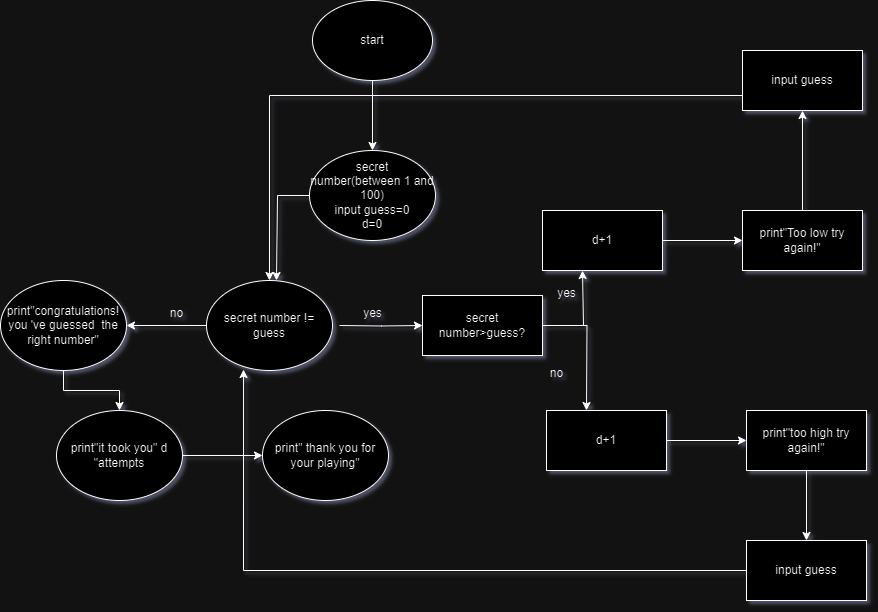

The diagram above was exported from draw.io. Its source (the exported page's mxGraphModel, read from the mxfile embedded in the PNG):
<mxGraphModel dx="1877" dy="569" grid="1" gridSize="10" guides="1" tooltips="1" connect="1" arrows="1" fold="1" page="1" pageScale="1" pageWidth="827" pageHeight="1169" background="none" math="0" shadow="1">
  <root>
    <mxCell id="0" />
    <mxCell id="1" parent="0" />
    <mxCell id="q72k156ZhGf7jv7Tygx8-4" value="" style="edgeStyle=orthogonalEdgeStyle;rounded=0;orthogonalLoop=1;jettySize=auto;html=1;" edge="1" parent="1" source="q72k156ZhGf7jv7Tygx8-2" target="q72k156ZhGf7jv7Tygx8-3">
      <mxGeometry relative="1" as="geometry" />
    </mxCell>
    <mxCell id="q72k156ZhGf7jv7Tygx8-2" value="start" style="ellipse;whiteSpace=wrap;html=1;" vertex="1" parent="1">
      <mxGeometry x="-4" y="170" width="120" height="80" as="geometry" />
    </mxCell>
    <mxCell id="q72k156ZhGf7jv7Tygx8-6" value="" style="edgeStyle=orthogonalEdgeStyle;rounded=0;orthogonalLoop=1;jettySize=auto;html=1;" edge="1" parent="1" source="q72k156ZhGf7jv7Tygx8-3">
      <mxGeometry relative="1" as="geometry">
        <mxPoint x="-40" y="450" as="targetPoint" />
        <Array as="points">
          <mxPoint x="-39" y="365" />
        </Array>
      </mxGeometry>
    </mxCell>
    <mxCell id="q72k156ZhGf7jv7Tygx8-3" value="secret number(between 1 and 100)&lt;div&gt;input guess=0&lt;/div&gt;&lt;div&gt;d=0&lt;/div&gt;" style="ellipse;whiteSpace=wrap;html=1;" vertex="1" parent="1">
      <mxGeometry x="-7" y="320" width="126" height="90" as="geometry" />
    </mxCell>
    <mxCell id="q72k156ZhGf7jv7Tygx8-9" value="" style="edgeStyle=orthogonalEdgeStyle;rounded=0;orthogonalLoop=1;jettySize=auto;html=1;" edge="1" parent="1" target="q72k156ZhGf7jv7Tygx8-8">
      <mxGeometry relative="1" as="geometry">
        <mxPoint x="23" y="495" as="sourcePoint" />
      </mxGeometry>
    </mxCell>
    <mxCell id="q72k156ZhGf7jv7Tygx8-31" value="" style="edgeStyle=orthogonalEdgeStyle;rounded=0;orthogonalLoop=1;jettySize=auto;html=1;" edge="1" parent="1" source="q72k156ZhGf7jv7Tygx8-5" target="q72k156ZhGf7jv7Tygx8-30">
      <mxGeometry relative="1" as="geometry" />
    </mxCell>
    <mxCell id="q72k156ZhGf7jv7Tygx8-5" value="secret number != guess" style="ellipse;whiteSpace=wrap;html=1;" vertex="1" parent="1">
      <mxGeometry x="-110" y="450" width="126" height="90" as="geometry" />
    </mxCell>
    <mxCell id="q72k156ZhGf7jv7Tygx8-11" style="edgeStyle=orthogonalEdgeStyle;rounded=0;orthogonalLoop=1;jettySize=auto;html=1;" edge="1" parent="1">
      <mxGeometry relative="1" as="geometry">
        <mxPoint x="266" y="440" as="targetPoint" />
        <mxPoint x="226" y="495" as="sourcePoint" />
        <Array as="points">
          <mxPoint x="267" y="495.5" />
        </Array>
      </mxGeometry>
    </mxCell>
    <mxCell id="q72k156ZhGf7jv7Tygx8-24" style="edgeStyle=orthogonalEdgeStyle;rounded=0;orthogonalLoop=1;jettySize=auto;html=1;" edge="1" parent="1" source="q72k156ZhGf7jv7Tygx8-8">
      <mxGeometry relative="1" as="geometry">
        <mxPoint x="270" y="580" as="targetPoint" />
      </mxGeometry>
    </mxCell>
    <mxCell id="q72k156ZhGf7jv7Tygx8-8" value="secret number&amp;gt;guess?" style="whiteSpace=wrap;html=1;" vertex="1" parent="1">
      <mxGeometry x="106" y="465" width="120" height="60" as="geometry" />
    </mxCell>
    <mxCell id="q72k156ZhGf7jv7Tygx8-10" value="yes" style="text;html=1;align=center;verticalAlign=middle;resizable=0;points=[];autosize=1;strokeColor=none;fillColor=none;" vertex="1" parent="1">
      <mxGeometry x="36" y="468" width="40" height="30" as="geometry" />
    </mxCell>
    <mxCell id="q72k156ZhGf7jv7Tygx8-14" value="" style="edgeStyle=orthogonalEdgeStyle;rounded=0;orthogonalLoop=1;jettySize=auto;html=1;" edge="1" parent="1" source="q72k156ZhGf7jv7Tygx8-12" target="q72k156ZhGf7jv7Tygx8-13">
      <mxGeometry relative="1" as="geometry" />
    </mxCell>
    <mxCell id="q72k156ZhGf7jv7Tygx8-12" value="d+1" style="rounded=0;whiteSpace=wrap;html=1;" vertex="1" parent="1">
      <mxGeometry x="226" y="380" width="120" height="60" as="geometry" />
    </mxCell>
    <mxCell id="q72k156ZhGf7jv7Tygx8-36" value="" style="edgeStyle=orthogonalEdgeStyle;rounded=0;orthogonalLoop=1;jettySize=auto;html=1;" edge="1" parent="1" source="q72k156ZhGf7jv7Tygx8-13" target="q72k156ZhGf7jv7Tygx8-35">
      <mxGeometry relative="1" as="geometry" />
    </mxCell>
    <mxCell id="q72k156ZhGf7jv7Tygx8-13" value="print&quot;Too low try again!&quot;" style="rounded=0;whiteSpace=wrap;html=1;" vertex="1" parent="1">
      <mxGeometry x="426" y="380" width="120" height="60" as="geometry" />
    </mxCell>
    <mxCell id="q72k156ZhGf7jv7Tygx8-15" value="yes" style="text;html=1;align=center;verticalAlign=middle;resizable=0;points=[];autosize=1;strokeColor=none;fillColor=none;" vertex="1" parent="1">
      <mxGeometry x="230" y="448" width="40" height="30" as="geometry" />
    </mxCell>
    <mxCell id="q72k156ZhGf7jv7Tygx8-26" value="no" style="text;html=1;align=center;verticalAlign=middle;resizable=0;points=[];autosize=1;strokeColor=none;fillColor=none;" vertex="1" parent="1">
      <mxGeometry x="220" y="528" width="40" height="30" as="geometry" />
    </mxCell>
    <mxCell id="q72k156ZhGf7jv7Tygx8-29" value="" style="edgeStyle=orthogonalEdgeStyle;rounded=0;orthogonalLoop=1;jettySize=auto;html=1;" edge="1" parent="1" source="q72k156ZhGf7jv7Tygx8-27" target="q72k156ZhGf7jv7Tygx8-28">
      <mxGeometry relative="1" as="geometry" />
    </mxCell>
    <mxCell id="q72k156ZhGf7jv7Tygx8-27" value="d+1" style="rounded=0;whiteSpace=wrap;html=1;" vertex="1" parent="1">
      <mxGeometry x="230" y="580" width="120" height="60" as="geometry" />
    </mxCell>
    <mxCell id="q72k156ZhGf7jv7Tygx8-38" value="" style="edgeStyle=orthogonalEdgeStyle;rounded=0;orthogonalLoop=1;jettySize=auto;html=1;" edge="1" parent="1" source="q72k156ZhGf7jv7Tygx8-28" target="q72k156ZhGf7jv7Tygx8-37">
      <mxGeometry relative="1" as="geometry" />
    </mxCell>
    <mxCell id="q72k156ZhGf7jv7Tygx8-28" value="print&quot;too high try again!&quot;" style="rounded=0;whiteSpace=wrap;html=1;" vertex="1" parent="1">
      <mxGeometry x="430" y="580" width="120" height="60" as="geometry" />
    </mxCell>
    <mxCell id="q72k156ZhGf7jv7Tygx8-34" value="" style="edgeStyle=orthogonalEdgeStyle;rounded=0;orthogonalLoop=1;jettySize=auto;html=1;" edge="1" parent="1" source="q72k156ZhGf7jv7Tygx8-30" target="q72k156ZhGf7jv7Tygx8-33">
      <mxGeometry relative="1" as="geometry" />
    </mxCell>
    <mxCell id="q72k156ZhGf7jv7Tygx8-30" value="print&quot;congratulations! you 've guessed&amp;nbsp; the right number&quot;" style="ellipse;whiteSpace=wrap;html=1;" vertex="1" parent="1">
      <mxGeometry x="-316" y="450" width="126" height="90" as="geometry" />
    </mxCell>
    <mxCell id="q72k156ZhGf7jv7Tygx8-32" value="no" style="text;html=1;align=center;verticalAlign=middle;resizable=0;points=[];autosize=1;strokeColor=none;fillColor=none;" vertex="1" parent="1">
      <mxGeometry x="-160" y="468" width="40" height="30" as="geometry" />
    </mxCell>
    <mxCell id="q72k156ZhGf7jv7Tygx8-40" value="" style="edgeStyle=orthogonalEdgeStyle;rounded=0;orthogonalLoop=1;jettySize=auto;html=1;" edge="1" parent="1" source="q72k156ZhGf7jv7Tygx8-33" target="q72k156ZhGf7jv7Tygx8-39">
      <mxGeometry relative="1" as="geometry" />
    </mxCell>
    <mxCell id="q72k156ZhGf7jv7Tygx8-33" value="print&quot;it took you&quot; d &quot;attempts" style="ellipse;whiteSpace=wrap;html=1;" vertex="1" parent="1">
      <mxGeometry x="-260" y="580" width="126" height="90" as="geometry" />
    </mxCell>
    <mxCell id="q72k156ZhGf7jv7Tygx8-46" style="edgeStyle=orthogonalEdgeStyle;rounded=0;orthogonalLoop=1;jettySize=auto;html=1;exitX=0;exitY=0.75;exitDx=0;exitDy=0;" edge="1" parent="1" source="q72k156ZhGf7jv7Tygx8-35" target="q72k156ZhGf7jv7Tygx8-5">
      <mxGeometry relative="1" as="geometry" />
    </mxCell>
    <mxCell id="q72k156ZhGf7jv7Tygx8-35" value="input guess" style="rounded=0;whiteSpace=wrap;html=1;" vertex="1" parent="1">
      <mxGeometry x="426" y="220" width="120" height="60" as="geometry" />
    </mxCell>
    <mxCell id="q72k156ZhGf7jv7Tygx8-37" value="input guess" style="rounded=0;whiteSpace=wrap;html=1;" vertex="1" parent="1">
      <mxGeometry x="430" y="710" width="120" height="60" as="geometry" />
    </mxCell>
    <mxCell id="q72k156ZhGf7jv7Tygx8-39" value="print&quot; thank you for your playing&quot;" style="ellipse;whiteSpace=wrap;html=1;" vertex="1" parent="1">
      <mxGeometry x="-54" y="580" width="126" height="90" as="geometry" />
    </mxCell>
    <mxCell id="q72k156ZhGf7jv7Tygx8-47" style="edgeStyle=orthogonalEdgeStyle;rounded=0;orthogonalLoop=1;jettySize=auto;html=1;entryX=0.294;entryY=0.989;entryDx=0;entryDy=0;entryPerimeter=0;" edge="1" parent="1" source="q72k156ZhGf7jv7Tygx8-37" target="q72k156ZhGf7jv7Tygx8-5">
      <mxGeometry relative="1" as="geometry" />
    </mxCell>
  </root>
</mxGraphModel>